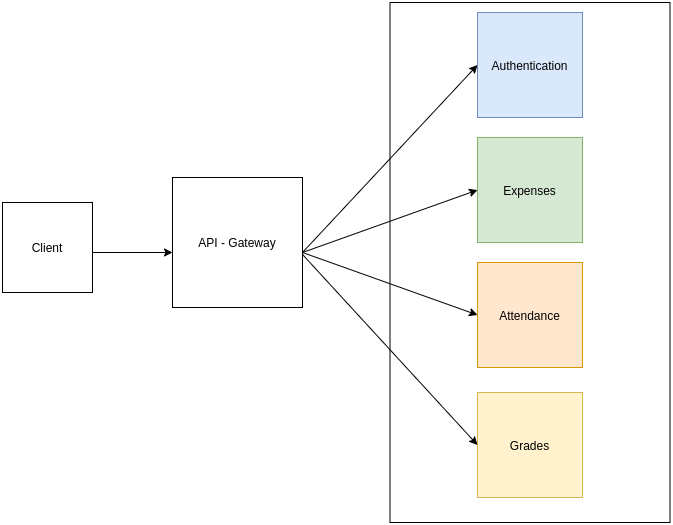

The diagram above was exported from draw.io. Its source (the exported page's mxGraphModel, read from the mxfile embedded in the PNG):
<mxGraphModel dx="1355" dy="806" grid="1" gridSize="10" guides="1" tooltips="1" connect="1" arrows="1" fold="1" page="1" pageScale="1" pageWidth="850" pageHeight="1100" math="0" shadow="0">
  <root>
    <mxCell id="0" />
    <mxCell id="1" parent="0" />
    <mxCell id="KsLY-UVx37Hy-5Dm2cL0-19" value="" style="rounded=0;whiteSpace=wrap;html=1;" vertex="1" parent="1">
      <mxGeometry x="497.5" y="140" width="280" height="520" as="geometry" />
    </mxCell>
    <mxCell id="KsLY-UVx37Hy-5Dm2cL0-10" value="Client" style="whiteSpace=wrap;html=1;aspect=fixed;" vertex="1" parent="1">
      <mxGeometry x="110" y="340" width="90" height="90" as="geometry" />
    </mxCell>
    <mxCell id="KsLY-UVx37Hy-5Dm2cL0-14" value="API - Gateway" style="whiteSpace=wrap;html=1;aspect=fixed;" vertex="1" parent="1">
      <mxGeometry x="280" y="315" width="130" height="130" as="geometry" />
    </mxCell>
    <mxCell id="KsLY-UVx37Hy-5Dm2cL0-16" value="Authentication" style="whiteSpace=wrap;html=1;aspect=fixed;fillColor=#dae8fc;strokeColor=#6c8ebf;" vertex="1" parent="1">
      <mxGeometry x="585" y="150" width="105" height="105" as="geometry" />
    </mxCell>
    <mxCell id="KsLY-UVx37Hy-5Dm2cL0-21" value="Grades" style="whiteSpace=wrap;html=1;aspect=fixed;fillColor=#fff2cc;strokeColor=#d6b656;" vertex="1" parent="1">
      <mxGeometry x="585" y="530" width="105" height="105" as="geometry" />
    </mxCell>
    <mxCell id="KsLY-UVx37Hy-5Dm2cL0-22" value="Attendance" style="whiteSpace=wrap;html=1;aspect=fixed;fillColor=#ffe6cc;strokeColor=#d79b00;" vertex="1" parent="1">
      <mxGeometry x="585" y="400" width="105" height="105" as="geometry" />
    </mxCell>
    <mxCell id="KsLY-UVx37Hy-5Dm2cL0-23" value="Expenses" style="whiteSpace=wrap;html=1;aspect=fixed;fillColor=#d5e8d4;strokeColor=#82b366;" vertex="1" parent="1">
      <mxGeometry x="585" y="275" width="105" height="105" as="geometry" />
    </mxCell>
    <mxCell id="KsLY-UVx37Hy-5Dm2cL0-26" value="" style="endArrow=classic;html=1;" edge="1" parent="1">
      <mxGeometry width="50" height="50" relative="1" as="geometry">
        <mxPoint x="200" y="390" as="sourcePoint" />
        <mxPoint x="280" y="390" as="targetPoint" />
      </mxGeometry>
    </mxCell>
    <mxCell id="KsLY-UVx37Hy-5Dm2cL0-27" value="" style="endArrow=classic;html=1;entryX=0;entryY=0.5;entryDx=0;entryDy=0;" edge="1" parent="1" target="KsLY-UVx37Hy-5Dm2cL0-16">
      <mxGeometry width="50" height="50" relative="1" as="geometry">
        <mxPoint x="410" y="390" as="sourcePoint" />
        <mxPoint x="460" y="340" as="targetPoint" />
      </mxGeometry>
    </mxCell>
    <mxCell id="KsLY-UVx37Hy-5Dm2cL0-28" value="" style="endArrow=classic;html=1;entryX=0;entryY=0.5;entryDx=0;entryDy=0;" edge="1" parent="1" target="KsLY-UVx37Hy-5Dm2cL0-23">
      <mxGeometry width="50" height="50" relative="1" as="geometry">
        <mxPoint x="410" y="390" as="sourcePoint" />
        <mxPoint x="460" y="355" as="targetPoint" />
      </mxGeometry>
    </mxCell>
    <mxCell id="KsLY-UVx37Hy-5Dm2cL0-29" value="" style="endArrow=classic;html=1;entryX=0;entryY=0.5;entryDx=0;entryDy=0;" edge="1" parent="1" target="KsLY-UVx37Hy-5Dm2cL0-22">
      <mxGeometry width="50" height="50" relative="1" as="geometry">
        <mxPoint x="410" y="390" as="sourcePoint" />
        <mxPoint x="480" y="390" as="targetPoint" />
      </mxGeometry>
    </mxCell>
    <mxCell id="KsLY-UVx37Hy-5Dm2cL0-30" value="" style="endArrow=classic;html=1;entryX=0;entryY=0.5;entryDx=0;entryDy=0;exitX=1;exitY=0.592;exitDx=0;exitDy=0;exitPerimeter=0;" edge="1" parent="1" source="KsLY-UVx37Hy-5Dm2cL0-14" target="KsLY-UVx37Hy-5Dm2cL0-21">
      <mxGeometry width="50" height="50" relative="1" as="geometry">
        <mxPoint x="420" y="500" as="sourcePoint" />
        <mxPoint x="470" y="450" as="targetPoint" />
      </mxGeometry>
    </mxCell>
  </root>
</mxGraphModel>